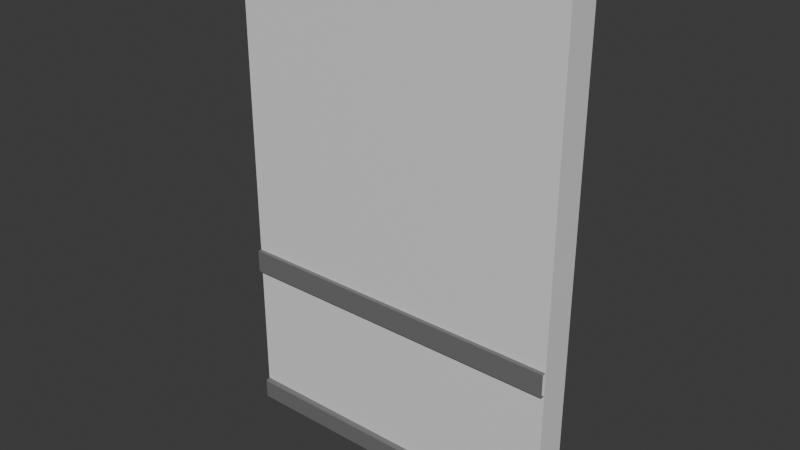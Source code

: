 # Source: WandMitLeiste2_4.blend  (saved by Blender 4.0.36; exported with 4.5.12 LTS)
import bpy
from mathutils import Matrix  # noqa: F401  (used for matrix-valued properties, if any)

bpy.ops.wm.read_factory_settings(use_empty=True)
scene = bpy.context.scene
scene.name = 'Scene'

# ---- collections
col_collection = bpy.data.collections.new('Collection'); scene.collection.children.link(col_collection)

# ---- materials (node trees are filled in below, after node groups)
mat_aussen = bpy.data.materials.new('Aussen')
mat_aussen.alpha_threshold = 0.0
mat_aussen.use_transparent_shadow = False
mat_aussen.roughness = 0.5
mat_aussen.line_color = (0.0, 0.0, 0.0, 1.0)
mat_innen = bpy.data.materials.new('Innen')
mat_innen.use_transparent_shadow = False
mat_graue_leiste = bpy.data.materials.new('Graue Leiste')
mat_graue_leiste.use_transparent_shadow = False

# ---- material node trees
mat_aussen.use_nodes = True; mat_aussen.node_tree.nodes.clear()
_N = mat_aussen.node_tree.nodes; _L = mat_aussen.node_tree.links
n0 = _N.new('ShaderNodeOutputMaterial'); n0.name = 'Material Output'; n0.location = (300, 300)
n1 = _N.new('ShaderNodeBsdfPrincipled'); n1.name = 'Principled BSDF'; n1.location = (10, 300)
n1.inputs[0].default_value = (0.1235, 0.0, 0.002298, 1.0)
n1.inputs[3].default_value = 1.45
_L.new(n1.outputs[0], n0.inputs[0])
n0.is_active_output = True
mat_innen.use_nodes = True; mat_innen.node_tree.nodes.clear()
_N = mat_innen.node_tree.nodes; _L = mat_innen.node_tree.links
n0 = _N.new('ShaderNodeBsdfPrincipled'); n0.name = 'Principled BSDF'; n0.location = (10, 300)
n0.inputs[3].default_value = 1.45
n1 = _N.new('ShaderNodeOutputMaterial'); n1.name = 'Material Output'; n1.location = (300, 300)
_L.new(n0.outputs[0], n1.inputs[0])
n1.is_active_output = True
mat_graue_leiste.use_nodes = True; mat_graue_leiste.node_tree.nodes.clear()
_N = mat_graue_leiste.node_tree.nodes; _L = mat_graue_leiste.node_tree.links
n0 = _N.new('ShaderNodeBsdfPrincipled'); n0.name = 'Principled BSDF'; n0.location = (10, 300)
n0.inputs[0].default_value = (0.1697, 0.1697, 0.1697, 1.0)
n0.inputs[3].default_value = 1.45
n1 = _N.new('ShaderNodeOutputMaterial'); n1.name = 'Material Output'; n1.location = (300, 300)
_L.new(n0.outputs[0], n1.inputs[0])
n1.is_active_output = True

# ---- world
world_world = bpy.data.worlds.new('World'); scene.world = world_world
world_world.use_nodes = True; world_world.node_tree.nodes.clear()
_N = world_world.node_tree.nodes; _L = world_world.node_tree.links
n0 = _N.new('ShaderNodeOutputWorld'); n0.name = 'World Output'; n0.location = (300, 300)
n1 = _N.new('ShaderNodeBackground'); n1.name = 'Background'; n1.location = (10, 300)
n1.inputs[0].default_value = (0.05088, 0.05088, 0.05088, 1.0)
_L.new(n1.outputs[0], n0.inputs[0])
n0.is_active_output = True
world_world.color = (0.05088, 0.05088, 0.05088)
world_world.use_sun_shadow = False
world_world.sun_shadow_jitter_overblur = 0.0

# ---- meshes
me_cube = bpy.data.meshes.new('Cube')
me_cube.from_pydata([(1.0, 0.09416, 3.0), (1.0, 0.09416, 0.0005615), (1.0, -0.1, 3.0), (1.0, -0.1, 0.0005615), (-1.0, 0.09416, 3.0), (-1.0, 0.09416, 0.0005615), (-1.0, -0.1, 3.0), (-1.0, -0.1, 0.0005615), (1.0, -0.1, 0.0005615), (1.0, -0.1269, 0.0005615), (-1.0, -0.1, 0.0005615), (-1.0, -0.1269, 0.0005615), (1.0, -0.1, 0.1263), (1.0, -0.1225, 0.1206), (-1.0, -0.1, 0.1263), (-0.9998, -0.1225, 0.1206), (1.0, -0.1, 0.9061), (1.0, -0.124, 0.9061), (-1.0, -0.1, 0.9061), (-1.0, -0.124, 0.9061), (1.0, -0.1, 1.043), (1.0, -0.124, 1.043), (-1.0, -0.1, 1.043), (-1.0, -0.124, 1.043), (-1.0, -0.1, 0.06343), (1.0, -0.1, 0.06343), (1.0, -0.1, 0.09487), (-1.0, -0.1, 0.09487), (-1.0, -0.1269, 0.1142), (1.0, -0.1, 0.1106), (-1.0, -0.1, 0.1106), (0.9996, -0.1269, 0.1142), (1.0, -0.1135, 0.0005615), (-1.0, -0.1135, 0.0005615), (-0.9999, -0.1119, 0.1248), (1.0, -0.1119, 0.1248)], [(24, 10), (29, 12), (22, 18), (16, 20), (27, 24), (8, 25), (25, 26), (30, 27), (26, 29), (14, 30)], [(0, 4, 6, 2), (3, 2, 6, 7), (7, 6, 4, 5), (5, 1, 3, 7), (1, 0, 2, 3), (5, 4, 0, 1), (34, 15, 13, 35), (11, 9, 31, 28), (16, 17, 19, 18), (22, 23, 21, 20), (23, 19, 17, 21), (32, 9, 11, 33, 10, 8), (15, 28, 31, 13), (14, 34, 35, 12)])
me_cube.polygons.foreach_set('material_index', [1, 1, 1, 1, 1, 0, 2, 2, 2, 2, 2, 2, 2, 2])
_uv = me_cube.uv_layers.new(name='UVMap')
_uv.uv.foreach_set('vector', [0.8856, 0.2288, 0.9999, 0.2288, 0.9999, 0.3431, 0.8856, 0.3431, 0.7712, 0.3431, 0.8856, 0.3431, 0.8856, 0.4574, 0.7712, 0.4574, 0.7712, 0.0001482, 0.8856, 0.0001482, 0.8856, 0.1144, 0.7712, 0.1144, 0.6569, 0.2288, 0.7712, 0.2288, 0.7712, 0.3431, 0.6569, 0.3431, 0.7712, 0.2288, 0.8856, 0.2288, 0.8856, 0.3431, 0.7712, 0.3431, 0.7712, 0.1144, 0.8856, 0.1144, 0.8856, 0.2288, 0.7712, 0.2288, 0.2799, 0.8983, 0.234, 0.8982, 0.234, 0.0001482, 0.2799, 0.0002363, 0.1162, 0.8984, 0.1162, 0.0003321, 0.2142, 0.0006917, 0.2142, 0.8988, 0.6567, 0.8982, 0.5533, 0.8982, 0.5533, 0.0001481, 0.6567, 0.0001481, 0.3316, 0.0001482, 0.435, 0.0001481, 0.435, 0.8982, 0.3316, 0.8982, 0.435, 0.0001481, 0.5533, 0.0001481, 0.5533, 0.8982, 0.435, 0.8982, 0.0582, 0.0003321, 0.1162, 0.0003321, 0.1162, 0.8984, 0.0582, 0.8984, 0.0001482, 0.8984, 0.0001482, 0.0003321, 0.234, 0.8982, 0.2142, 0.8988, 0.2142, 0.0006917, 0.234, 0.0001482, 0.3313, 0.8984, 0.2799, 0.8983, 0.2799, 0.0002363, 0.3313, 0.0003321])
me_cube.materials.append(mat_aussen)
me_cube.materials.append(mat_innen)
me_cube.materials.append(mat_graue_leiste)
me_cube.use_mirror_vertex_groups = False
me_cube.update()

# ---- objects
ob_wand_2___4 = bpy.data.objects.new('Wand 2 * 4', me_cube)

# ---- transforms, parenting, visibility, modifiers, constraints
ob_wand_2___4.location = (0.0, 0.0, 0.0)
ob_wand_2___4.lock_rotations_4d = False
ob_wand_2___4.empty_display_type = 'ARROWS'
ob_wand_2___4.lineart.crease_threshold = 0.0

# ---- collection membership
col_collection.objects.link(ob_wand_2___4)

# ---- scene / render settings (as saved in the file)
scene.frame_start = 1; scene.frame_end = 250; scene.frame_set(1)
scene.render.engine = 'BLENDER_EEVEE_NEXT'
scene.cycles.sampling_pattern = 'TABULATED_SOBOL'
bpy.context.view_layer.update()

# ---- added for rendering (the .blend has no active camera and no usable light): camera, sun
cam_auto = bpy.data.cameras.new('AutoCamera')
cam_auto.lens = 50.0
cam_auto.sensor_width = 36.0
cam_auto.clip_end = 1000.0
ob_auto_camera = bpy.data.objects.new('AutoCamera', cam_auto)
scene.collection.objects.link(ob_auto_camera)
ob_auto_camera.location = (3.342, -4.0269, 4.17395)
ob_auto_camera.rotation_euler = (1.09748, -7.21219e-08, 0.694738)
scene.camera = ob_auto_camera
light_auto_sun = bpy.data.lights.new('AutoSun', 'SUN')
light_auto_sun.energy = 3.0
light_auto_sun.angle = 0.0523599
ob_auto_sun = bpy.data.objects.new('AutoSun', light_auto_sun)
scene.collection.objects.link(ob_auto_sun)
ob_auto_sun.rotation_euler = (0.872665, 0.174533, 0.523599)
bpy.context.view_layer.update()
